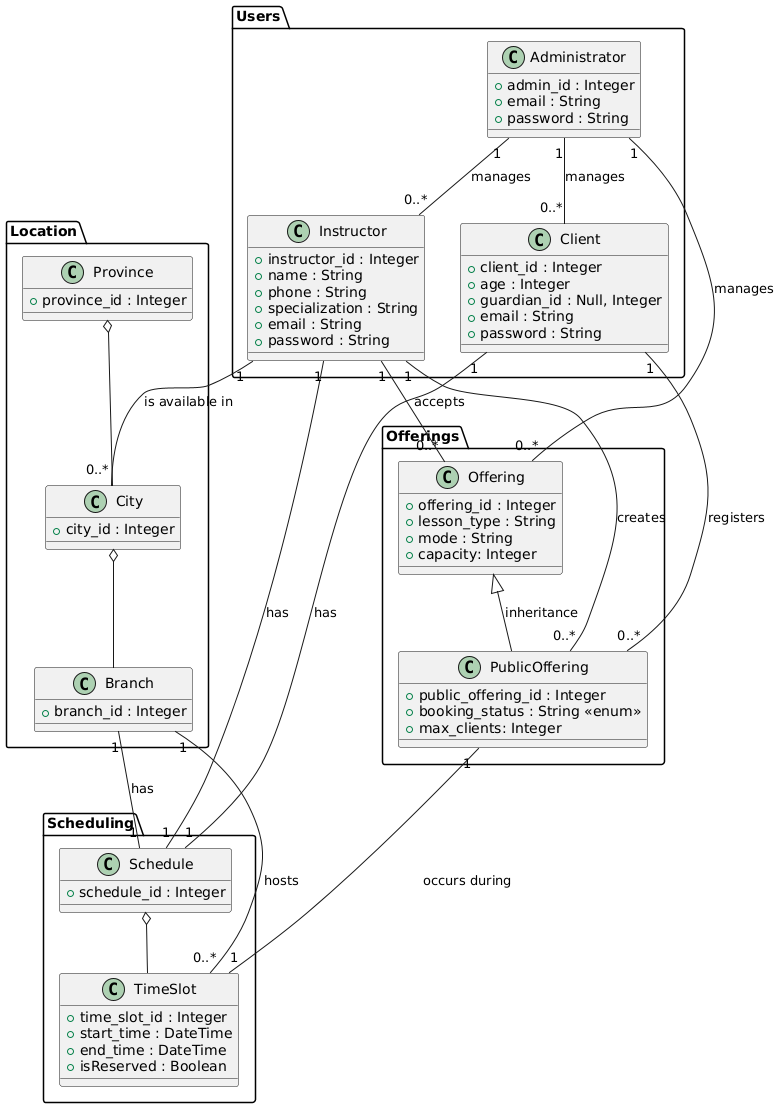

The diagram above was rendered by PlantUML. Its source (embedded in the PNG):
@startuml
package "Location" {
    class Province {
        +province_id : Integer
    }

    class City {
        +city_id : Integer
    }

    class Branch {
        +branch_id : Integer
    }
}

package "Scheduling" {
    class Schedule {
        +schedule_id : Integer
    }

    class TimeSlot {
        +time_slot_id : Integer
        +start_time : DateTime
        +end_time : DateTime
        +isReserved : Boolean
    }

}

package "Users" {
    class Instructor {
        +instructor_id : Integer
        +name : String
        +phone : String
        +specialization : String
        +email : String
        +password : String
    }

    class Client {
        +client_id : Integer
        +age : Integer
        +guardian_id : Null, Integer
        +email : String
        +password : String
    }

    class Administrator {
        +admin_id : Integer
        +email : String
        +password : String
    }
}

package "Offerings" {
    class Offering {
        +offering_id : Integer
        +lesson_type : String
        +mode : String
        +capacity: Integer
    }

    class PublicOffering {
        +public_offering_id : Integer
        +booking_status : String <<enum>>
        +max_clients: Integer
    }
}

' Aggregations
Province o-- City
City o-- Branch
Schedule o-- TimeSlot

' Relationships
Instructor "1" -- "0..*" City : is available in
Instructor "1" -- "0..*" Offering : accepts
Instructor "1" -- "0..*" PublicOffering : creates
Client "1" -- "0..*" PublicOffering : registers
Administrator "1" -- "0..*" Offering : manages
Administrator "1" -- "0..*" Instructor : manages
Administrator "1" -- "0..*" Client : manages
Instructor "1" -- "1" Schedule : has
Client "1" -- "1" Schedule : has
Branch "1" -- "1" Schedule : has
Branch "1" -- "0..*" TimeSlot : hosts
PublicOffering "1" -- "1" TimeSlot : occurs during

'Inheritance
Offering <|-- PublicOffering : inheritance
@enduml